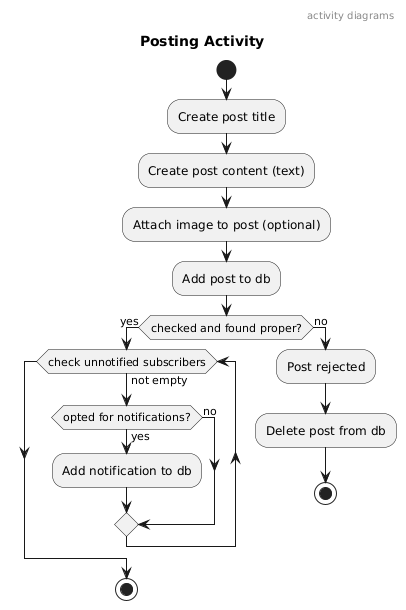

The diagram above was rendered by PlantUML. Its source (embedded in the PNG):
@startuml
header activity diagrams
title Posting Activity

start
:Create post title;
:Create post content (text);
:Attach image to post (optional);
:Add post to db;

if (checked and found proper?) then (yes)
    while (check unnotified subscribers) is (not empty)
        if (opted for notifications?) then (yes)
            :Add notification to db;
        else (no)
        endif
    endwhile
    stop
else (no)
    :Post rejected;
    :Delete post from db;
    stop
endif
@enduml